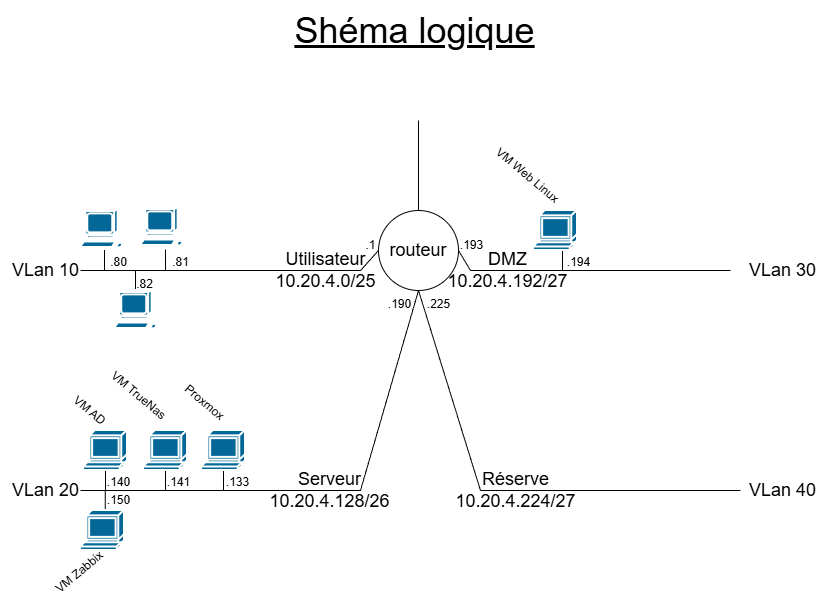

The diagram above was exported from draw.io. Its source (the exported page's mxGraphModel, read from the mxfile embedded in the PNG):
<mxGraphModel dx="1426" dy="783" grid="1" gridSize="10" guides="1" tooltips="1" connect="1" arrows="1" fold="1" page="1" pageScale="1" pageWidth="827" pageHeight="1169" math="0" shadow="0">
  <root>
    <mxCell id="0" />
    <mxCell id="1" parent="0" />
    <mxCell id="428--NpNkXA-C6216bBx-2" parent="1" style="ellipse;whiteSpace=wrap;html=1;aspect=fixed;" value="&lt;font style=&quot;font-size: 18px;&quot;&gt;routeur&lt;/font&gt;" vertex="1">
      <mxGeometry height="80" width="80" x="378" y="240" as="geometry" />
    </mxCell>
    <mxCell id="428--NpNkXA-C6216bBx-4" edge="1" parent="1" source="428--NpNkXA-C6216bBx-2" style="endArrow=none;html=1;rounded=0;exitX=0.5;exitY=0;exitDx=0;exitDy=0;" value="">
      <mxGeometry height="50" relative="1" width="50" as="geometry">
        <mxPoint x="414" y="230" as="sourcePoint" />
        <mxPoint x="418" y="150" as="targetPoint" />
      </mxGeometry>
    </mxCell>
    <mxCell id="428--NpNkXA-C6216bBx-5" parent="1" style="text;html=1;align=center;verticalAlign=middle;resizable=0;points=[];autosize=1;strokeColor=none;fillColor=none;" value="&lt;font style=&quot;font-size: 36px;&quot;&gt;&lt;u&gt;Shéma logique&lt;/u&gt;&lt;/font&gt;" vertex="1">
      <mxGeometry height="60" width="260" x="284" y="30" as="geometry" />
    </mxCell>
    <mxCell id="428--NpNkXA-C6216bBx-17" connectable="0" parent="1" style="group" value="" vertex="1">
      <mxGeometry width="280" x="80" y="300" as="geometry" />
    </mxCell>
    <mxCell id="428--NpNkXA-C6216bBx-6" edge="1" parent="428--NpNkXA-C6216bBx-17" style="endArrow=none;html=1;rounded=0;entryX=0;entryY=0.5;entryDx=0;entryDy=0;" target="428--NpNkXA-C6216bBx-2" value="">
      <mxGeometry height="50" relative="1" width="50" as="geometry">
        <mxPoint x="280" as="sourcePoint" />
        <mxPoint x="280" as="targetPoint" />
      </mxGeometry>
    </mxCell>
    <mxCell id="428--NpNkXA-C6216bBx-7" edge="1" parent="428--NpNkXA-C6216bBx-17" style="endArrow=none;html=1;rounded=0;" value="">
      <mxGeometry height="50" relative="1" width="50" as="geometry">
        <mxPoint as="sourcePoint" />
        <mxPoint x="280" as="targetPoint" />
      </mxGeometry>
    </mxCell>
    <mxCell id="428--NpNkXA-C6216bBx-18" connectable="0" parent="1" style="group" value="" vertex="1">
      <mxGeometry width="260" x="470" y="300" as="geometry" />
    </mxCell>
    <mxCell id="428--NpNkXA-C6216bBx-11" edge="1" parent="428--NpNkXA-C6216bBx-18" style="endArrow=none;html=1;rounded=0;entryX=1;entryY=0.5;entryDx=0;entryDy=0;" target="428--NpNkXA-C6216bBx-2" value="">
      <mxGeometry height="50" relative="1" width="50" as="geometry">
        <mxPoint as="sourcePoint" />
        <mxPoint x="1.8571428571428572" y="-10" as="targetPoint" />
      </mxGeometry>
    </mxCell>
    <mxCell id="428--NpNkXA-C6216bBx-12" edge="1" parent="428--NpNkXA-C6216bBx-18" style="endArrow=none;html=1;rounded=0;" value="">
      <mxGeometry height="50" relative="1" width="50" as="geometry">
        <mxPoint as="sourcePoint" />
        <mxPoint x="260" as="targetPoint" />
      </mxGeometry>
    </mxCell>
    <mxCell id="428--NpNkXA-C6216bBx-39" connectable="0" parent="1" style="group" value="" vertex="1">
      <mxGeometry width="280" x="80" y="520" as="geometry" />
    </mxCell>
    <mxCell id="428--NpNkXA-C6216bBx-29" edge="1" parent="428--NpNkXA-C6216bBx-39" style="endArrow=none;html=1;rounded=0;entryX=0.5;entryY=1;entryDx=0;entryDy=0;" target="428--NpNkXA-C6216bBx-2" value="">
      <mxGeometry height="50" relative="1" width="50" as="geometry">
        <mxPoint x="280" as="sourcePoint" />
        <mxPoint x="360" y="-130" as="targetPoint" />
      </mxGeometry>
    </mxCell>
    <mxCell id="428--NpNkXA-C6216bBx-33" connectable="0" parent="428--NpNkXA-C6216bBx-39" style="group" value="" vertex="1">
      <mxGeometry width="280" as="geometry" />
    </mxCell>
    <mxCell id="428--NpNkXA-C6216bBx-34" edge="1" parent="428--NpNkXA-C6216bBx-33" style="endArrow=none;html=1;rounded=0;entryX=0;entryY=0.5;entryDx=0;entryDy=0;" value="">
      <mxGeometry height="50" relative="1" width="50" as="geometry">
        <mxPoint x="280" as="sourcePoint" />
        <mxPoint x="280" as="targetPoint" />
      </mxGeometry>
    </mxCell>
    <mxCell id="428--NpNkXA-C6216bBx-35" edge="1" parent="428--NpNkXA-C6216bBx-33" style="endArrow=none;html=1;rounded=0;" value="">
      <mxGeometry height="50" relative="1" width="50" as="geometry">
        <mxPoint as="sourcePoint" />
        <mxPoint x="280" as="targetPoint" />
      </mxGeometry>
    </mxCell>
    <mxCell id="428--NpNkXA-C6216bBx-40" connectable="0" parent="1" style="group" value="" vertex="1">
      <mxGeometry width="260" x="480" y="520" as="geometry" />
    </mxCell>
    <mxCell id="428--NpNkXA-C6216bBx-30" edge="1" parent="428--NpNkXA-C6216bBx-40" style="endArrow=none;html=1;rounded=0;entryX=0.5;entryY=1;entryDx=0;entryDy=0;" target="428--NpNkXA-C6216bBx-2" value="">
      <mxGeometry height="50" relative="1" width="50" as="geometry">
        <mxPoint as="sourcePoint" />
        <mxPoint x="-52" y="-100" as="targetPoint" />
      </mxGeometry>
    </mxCell>
    <mxCell id="428--NpNkXA-C6216bBx-36" connectable="0" parent="428--NpNkXA-C6216bBx-40" style="group" value="" vertex="1">
      <mxGeometry width="260" as="geometry" />
    </mxCell>
    <mxCell id="428--NpNkXA-C6216bBx-37" edge="1" parent="428--NpNkXA-C6216bBx-36" style="endArrow=none;html=1;rounded=0;entryX=0;entryY=0.5;entryDx=0;entryDy=0;" value="">
      <mxGeometry height="50" relative="1" width="50" as="geometry">
        <mxPoint x="260" as="sourcePoint" />
        <mxPoint x="260" as="targetPoint" />
      </mxGeometry>
    </mxCell>
    <mxCell id="428--NpNkXA-C6216bBx-38" edge="1" parent="428--NpNkXA-C6216bBx-36" style="endArrow=none;html=1;rounded=0;" value="">
      <mxGeometry height="50" relative="1" width="50" as="geometry">
        <mxPoint as="sourcePoint" />
        <mxPoint x="260" as="targetPoint" />
      </mxGeometry>
    </mxCell>
    <mxCell id="428--NpNkXA-C6216bBx-44" parent="1" style="text;html=1;align=center;verticalAlign=middle;resizable=0;points=[];autosize=1;strokeColor=none;fillColor=none;" value="&lt;span style=&quot;font-size: 18px;&quot;&gt;VLan 10&lt;/span&gt;" vertex="1">
      <mxGeometry height="40" width="90" y="280" as="geometry" />
    </mxCell>
    <mxCell id="428--NpNkXA-C6216bBx-45" parent="1" style="text;html=1;align=center;verticalAlign=middle;resizable=0;points=[];autosize=1;strokeColor=none;fillColor=none;" value="&lt;span style=&quot;font-size: 18px;&quot;&gt;VLan 20&lt;/span&gt;" vertex="1">
      <mxGeometry height="40" width="90" y="500" as="geometry" />
    </mxCell>
    <mxCell id="428--NpNkXA-C6216bBx-46" parent="1" style="text;html=1;align=center;verticalAlign=middle;resizable=0;points=[];autosize=1;strokeColor=none;fillColor=none;" value="&lt;span style=&quot;font-size: 18px;&quot;&gt;VLan 40&lt;/span&gt;" vertex="1">
      <mxGeometry height="40" width="90" x="737" y="500" as="geometry" />
    </mxCell>
    <mxCell id="428--NpNkXA-C6216bBx-47" parent="1" style="text;html=1;align=center;verticalAlign=middle;resizable=0;points=[];autosize=1;strokeColor=none;fillColor=none;" value="&lt;span style=&quot;font-size: 18px;&quot;&gt;VLan 30&lt;/span&gt;" vertex="1">
      <mxGeometry height="40" width="90" x="737" y="280" as="geometry" />
    </mxCell>
    <mxCell id="428--NpNkXA-C6216bBx-49" parent="1" style="text;html=1;align=center;verticalAlign=middle;resizable=0;points=[];autosize=1;strokeColor=none;fillColor=none;" value="&lt;font style=&quot;font-size: 18px;&quot;&gt;Utilisateur&lt;/font&gt;&lt;div&gt;&lt;font style=&quot;font-size: 18px;&quot;&gt;10.20.4.0/25&lt;/font&gt;&lt;/div&gt;" vertex="1">
      <mxGeometry height="60" width="120" x="265" y="270" as="geometry" />
    </mxCell>
    <mxCell id="428--NpNkXA-C6216bBx-50" parent="1" style="text;html=1;align=center;verticalAlign=middle;resizable=0;points=[];autosize=1;strokeColor=none;fillColor=none;" value="&lt;font style=&quot;font-size: 18px;&quot;&gt;DMZ&lt;/font&gt;&lt;div&gt;&lt;font style=&quot;font-size: 18px;&quot;&gt;10.20.4.192/27&lt;/font&gt;&lt;/div&gt;" vertex="1">
      <mxGeometry height="60" width="140" x="437" y="270" as="geometry" />
    </mxCell>
    <mxCell id="428--NpNkXA-C6216bBx-51" parent="1" style="text;html=1;align=center;verticalAlign=middle;resizable=0;points=[];autosize=1;strokeColor=none;fillColor=none;" value="&lt;font style=&quot;font-size: 18px;&quot;&gt;Serveur&lt;/font&gt;&lt;div&gt;&lt;font style=&quot;font-size: 18px;&quot;&gt;10.20.4.128/26&lt;/font&gt;&lt;/div&gt;" vertex="1">
      <mxGeometry height="60" width="140" x="259" y="490" as="geometry" />
    </mxCell>
    <mxCell id="428--NpNkXA-C6216bBx-52" parent="1" style="text;html=1;align=center;verticalAlign=middle;resizable=0;points=[];autosize=1;strokeColor=none;fillColor=none;" value="&lt;font style=&quot;font-size: 18px;&quot;&gt;Réserve&lt;/font&gt;&lt;div&gt;&lt;font style=&quot;font-size: 18px;&quot;&gt;10.20.4.224/27&lt;/font&gt;&lt;/div&gt;" vertex="1">
      <mxGeometry height="60" width="140" x="445" y="490" as="geometry" />
    </mxCell>
    <mxCell id="9jDePOJLMPqZP4-Igmv3-8" edge="1" parent="1" style="endArrow=none;html=1;rounded=0;entryX=0.5;entryY=1;entryDx=0;entryDy=0;" value="">
      <mxGeometry height="50" relative="1" width="50" as="geometry">
        <mxPoint x="165" y="300" as="sourcePoint" />
        <mxPoint x="165" y="279" as="targetPoint" />
      </mxGeometry>
    </mxCell>
    <mxCell id="9jDePOJLMPqZP4-Igmv3-9" edge="1" parent="1" style="endArrow=none;html=1;rounded=0;entryX=0.5;entryY=1;entryDx=0;entryDy=0;" value="">
      <mxGeometry height="50" relative="1" width="50" as="geometry">
        <mxPoint x="104" y="300" as="sourcePoint" />
        <mxPoint x="104" y="279" as="targetPoint" />
      </mxGeometry>
    </mxCell>
    <mxCell id="9jDePOJLMPqZP4-Igmv3-10" edge="1" parent="1" style="endArrow=none;html=1;rounded=0;entryX=0.5;entryY=0;entryDx=0;entryDy=0;" value="">
      <mxGeometry height="50" relative="1" width="50" as="geometry">
        <mxPoint x="135" y="300" as="sourcePoint" />
        <mxPoint x="135" y="320" as="targetPoint" />
      </mxGeometry>
    </mxCell>
    <mxCell id="9jDePOJLMPqZP4-Igmv3-12" edge="1" parent="1" style="endArrow=none;html=1;rounded=0;entryX=0.5;entryY=1;entryDx=0;entryDy=0;" value="">
      <mxGeometry height="50" relative="1" width="50" as="geometry">
        <mxPoint x="105" y="520" as="sourcePoint" />
        <mxPoint x="105" y="499" as="targetPoint" />
      </mxGeometry>
    </mxCell>
    <mxCell id="9jDePOJLMPqZP4-Igmv3-14" edge="1" parent="1" style="endArrow=none;html=1;rounded=0;entryX=0.5;entryY=1;entryDx=0;entryDy=0;" value="">
      <mxGeometry height="50" relative="1" width="50" as="geometry">
        <mxPoint x="165" y="520" as="sourcePoint" />
        <mxPoint x="165" y="499" as="targetPoint" />
      </mxGeometry>
    </mxCell>
    <mxCell id="9jDePOJLMPqZP4-Igmv3-20" parent="1" style="text;html=1;align=center;verticalAlign=middle;resizable=0;points=[];autosize=1;strokeColor=none;fillColor=none;noLabel=0;portConstraintRotation=0;rotation=40;" value="VM AD" vertex="1">
      <mxGeometry height="30" width="60" x="59" y="425" as="geometry" />
    </mxCell>
    <mxCell id="9jDePOJLMPqZP4-Igmv3-21" parent="1" style="text;html=1;align=center;verticalAlign=middle;resizable=0;points=[];autosize=1;strokeColor=none;fillColor=none;noLabel=0;portConstraintRotation=0;rotation=40;" value="VM TrueNas" vertex="1">
      <mxGeometry height="30" width="90" x="93.00314743886742" y="410.00429493738085" as="geometry" />
    </mxCell>
    <mxCell id="9jDePOJLMPqZP4-Igmv3-22" parent="1" style="text;html=1;align=center;verticalAlign=middle;resizable=0;points=[];autosize=1;strokeColor=none;fillColor=none;noLabel=0;portConstraintRotation=0;rotation=40;" value="VM Web Linux" vertex="1">
      <mxGeometry height="30" width="100" x="477.0031474388675" y="190.0042949373808" as="geometry" />
    </mxCell>
    <mxCell id="9jDePOJLMPqZP4-Igmv3-24" edge="1" parent="1" style="endArrow=none;html=1;rounded=0;entryX=0.5;entryY=1;entryDx=0;entryDy=0;" value="">
      <mxGeometry height="50" relative="1" width="50" as="geometry">
        <mxPoint x="562" y="300" as="sourcePoint" />
        <mxPoint x="562" y="279" as="targetPoint" />
      </mxGeometry>
    </mxCell>
    <mxCell id="9jDePOJLMPqZP4-Igmv3-25" parent="1" style="text;html=1;align=center;verticalAlign=middle;resizable=0;points=[];autosize=1;strokeColor=none;fillColor=none;" value=".140" vertex="1">
      <mxGeometry height="30" width="50" x="93" y="497" as="geometry" />
    </mxCell>
    <mxCell id="kxtJq46bYiNKNU8t_vYb-1" parent="1" style="text;html=1;align=center;verticalAlign=middle;resizable=0;points=[];autosize=1;strokeColor=none;fillColor=none;" value=".141" vertex="1">
      <mxGeometry height="30" width="50" x="153" y="497" as="geometry" />
    </mxCell>
    <mxCell id="kxtJq46bYiNKNU8t_vYb-2" parent="1" style="text;html=1;align=center;verticalAlign=middle;resizable=0;points=[];autosize=1;strokeColor=none;fillColor=none;" value=".194" vertex="1">
      <mxGeometry height="30" width="50" x="553" y="277" as="geometry" />
    </mxCell>
    <mxCell id="kxtJq46bYiNKNU8t_vYb-3" parent="1" style="text;html=1;align=center;verticalAlign=middle;resizable=0;points=[];autosize=1;strokeColor=none;fillColor=none;" value=".1" vertex="1">
      <mxGeometry height="30" width="30" x="355" y="260" as="geometry" />
    </mxCell>
    <mxCell id="kxtJq46bYiNKNU8t_vYb-4" parent="1" style="text;html=1;align=center;verticalAlign=middle;resizable=0;points=[];autosize=1;strokeColor=none;fillColor=none;" value=".190" vertex="1">
      <mxGeometry height="30" width="50" x="374" y="319" as="geometry" />
    </mxCell>
    <mxCell id="kxtJq46bYiNKNU8t_vYb-6" parent="1" style="text;html=1;align=center;verticalAlign=middle;resizable=0;points=[];autosize=1;strokeColor=none;fillColor=none;" value=".225" vertex="1">
      <mxGeometry height="30" width="50" x="413" y="319" as="geometry" />
    </mxCell>
    <mxCell id="kxtJq46bYiNKNU8t_vYb-7" parent="1" style="text;html=1;align=center;verticalAlign=middle;resizable=0;points=[];autosize=1;strokeColor=none;fillColor=none;" value=".193" vertex="1">
      <mxGeometry height="30" width="50" x="446" y="260" as="geometry" />
    </mxCell>
    <mxCell id="grJrI_7BBYZgpZqcSku5-1" parent="1" style="text;html=1;align=center;verticalAlign=middle;resizable=0;points=[];autosize=1;strokeColor=none;fillColor=none;" value=".80" vertex="1">
      <mxGeometry height="30" width="40" x="98" y="277" as="geometry" />
    </mxCell>
    <mxCell id="grJrI_7BBYZgpZqcSku5-2" parent="1" style="text;html=1;align=center;verticalAlign=middle;resizable=0;points=[];autosize=1;strokeColor=none;fillColor=none;" value=".81" vertex="1">
      <mxGeometry height="30" width="40" x="160" y="277" as="geometry" />
    </mxCell>
    <mxCell id="grJrI_7BBYZgpZqcSku5-3" parent="1" style="text;html=1;align=center;verticalAlign=middle;resizable=0;points=[];autosize=1;strokeColor=none;fillColor=none;" value=".82" vertex="1">
      <mxGeometry height="30" width="40" x="124" y="299" as="geometry" />
    </mxCell>
    <mxCell id="grJrI_7BBYZgpZqcSku5-4" parent="1" style="shape=mxgraph.cisco.computers_and_peripherals.workstation;sketch=0;html=1;pointerEvents=1;dashed=0;fillColor=#036897;strokeColor=#ffffff;strokeWidth=2;verticalLabelPosition=bottom;verticalAlign=top;align=center;outlineConnect=0;" value="" vertex="1">
      <mxGeometry height="40" width="50" x="80" y="239" as="geometry" />
    </mxCell>
    <mxCell id="grJrI_7BBYZgpZqcSku5-7" parent="1" style="shape=mxgraph.cisco.computers_and_peripherals.workstation;sketch=0;html=1;pointerEvents=1;dashed=0;fillColor=#036897;strokeColor=#ffffff;strokeWidth=2;verticalLabelPosition=bottom;verticalAlign=top;align=center;outlineConnect=0;" value="" vertex="1">
      <mxGeometry height="40" width="50" x="140" y="237" as="geometry" />
    </mxCell>
    <mxCell id="grJrI_7BBYZgpZqcSku5-8" parent="1" style="shape=mxgraph.cisco.computers_and_peripherals.workstation;sketch=0;html=1;pointerEvents=1;dashed=0;fillColor=#036897;strokeColor=#ffffff;strokeWidth=2;verticalLabelPosition=bottom;verticalAlign=top;align=center;outlineConnect=0;" value="" vertex="1">
      <mxGeometry height="40" width="50" x="114" y="320" as="geometry" />
    </mxCell>
    <mxCell id="Ie5ewwpUKAznvgP8IopD-2" parent="1" style="shape=mxgraph.cisco.computers_and_peripherals.terminal;sketch=0;html=1;pointerEvents=1;dashed=0;fillColor=#036897;strokeColor=#ffffff;strokeWidth=2;verticalLabelPosition=bottom;verticalAlign=top;align=center;outlineConnect=0;" value="" vertex="1">
      <mxGeometry height="40" width="44" x="83" y="460" as="geometry" />
    </mxCell>
    <mxCell id="Ie5ewwpUKAznvgP8IopD-3" parent="1" style="shape=mxgraph.cisco.computers_and_peripherals.terminal;sketch=0;html=1;pointerEvents=1;dashed=0;fillColor=#036897;strokeColor=#ffffff;strokeWidth=2;verticalLabelPosition=bottom;verticalAlign=top;align=center;outlineConnect=0;" value="" vertex="1">
      <mxGeometry height="40" width="44" x="143" y="460" as="geometry" />
    </mxCell>
    <mxCell id="Ie5ewwpUKAznvgP8IopD-4" parent="1" style="shape=mxgraph.cisco.computers_and_peripherals.terminal;sketch=0;html=1;pointerEvents=1;dashed=0;fillColor=#036897;strokeColor=#ffffff;strokeWidth=2;verticalLabelPosition=bottom;verticalAlign=top;align=center;outlineConnect=0;" value="" vertex="1">
      <mxGeometry height="40" width="44" x="533" y="240" as="geometry" />
    </mxCell>
    <mxCell id="Yzh0Q3C5-BjmfSJ7qmCE-1" edge="1" parent="1" style="endArrow=none;html=1;rounded=0;entryX=0.5;entryY=1;entryDx=0;entryDy=0;" value="">
      <mxGeometry height="50" relative="1" width="50" as="geometry">
        <mxPoint x="223" y="520" as="sourcePoint" />
        <mxPoint x="223" y="499" as="targetPoint" />
      </mxGeometry>
    </mxCell>
    <mxCell id="Yzh0Q3C5-BjmfSJ7qmCE-2" parent="1" style="shape=mxgraph.cisco.computers_and_peripherals.terminal;sketch=0;html=1;pointerEvents=1;dashed=0;fillColor=#036897;strokeColor=#ffffff;strokeWidth=2;verticalLabelPosition=bottom;verticalAlign=top;align=center;outlineConnect=0;" value="" vertex="1">
      <mxGeometry height="40" width="44" x="201" y="460" as="geometry" />
    </mxCell>
    <mxCell id="Yzh0Q3C5-BjmfSJ7qmCE-3" parent="1" style="text;html=1;align=center;verticalAlign=middle;resizable=0;points=[];autosize=1;strokeColor=none;fillColor=none;noLabel=0;portConstraintRotation=0;rotation=40;" value="Proxmox" vertex="1">
      <mxGeometry height="30" width="70" x="169.0038140856521" y="417.0061090826789" as="geometry" />
    </mxCell>
    <mxCell id="Yzh0Q3C5-BjmfSJ7qmCE-4" parent="1" style="text;html=1;align=center;verticalAlign=middle;resizable=0;points=[];autosize=1;strokeColor=none;fillColor=none;" value=".133" vertex="1">
      <mxGeometry height="30" width="50" x="212" y="497" as="geometry" />
    </mxCell>
    <mxCell id="ObjfcMoTRh5-_kcvyzn5-2" edge="1" parent="1" style="endArrow=none;html=1;rounded=0;entryX=0.5;entryY=1;entryDx=0;entryDy=0;" value="">
      <mxGeometry height="50" relative="1" width="50" as="geometry">
        <mxPoint x="104.75955556881026" y="541.0021239031346" as="sourcePoint" />
        <mxPoint x="104.75955556881026" y="520.0021239031346" as="targetPoint" />
      </mxGeometry>
    </mxCell>
    <mxCell id="ObjfcMoTRh5-_kcvyzn5-3" parent="1" style="shape=mxgraph.cisco.computers_and_peripherals.terminal;sketch=0;html=1;pointerEvents=1;dashed=0;fillColor=#036897;strokeColor=#ffffff;strokeWidth=2;verticalLabelPosition=bottom;verticalAlign=top;align=center;outlineConnect=0;" value="" vertex="1">
      <mxGeometry height="40" width="44" x="79.99955556881025" y="540.0021239031346" as="geometry" />
    </mxCell>
    <mxCell id="ObjfcMoTRh5-_kcvyzn5-4" parent="1" style="text;html=1;align=center;verticalAlign=middle;resizable=0;points=[];autosize=1;strokeColor=none;fillColor=none;noLabel=0;portConstraintRotation=0;rotation=-40;" value="VM Zabbix" vertex="1">
      <mxGeometry height="30" width="80" x="39.00336965446235" y="586.9982329858135" as="geometry" />
    </mxCell>
    <mxCell id="ObjfcMoTRh5-_kcvyzn5-5" parent="1" style="text;html=1;align=center;verticalAlign=middle;resizable=0;points=[];autosize=1;strokeColor=none;fillColor=none;" value=".150" vertex="1">
      <mxGeometry height="30" width="50" x="92.99955556881025" y="515.0021239031346" as="geometry" />
    </mxCell>
  </root>
</mxGraphModel>